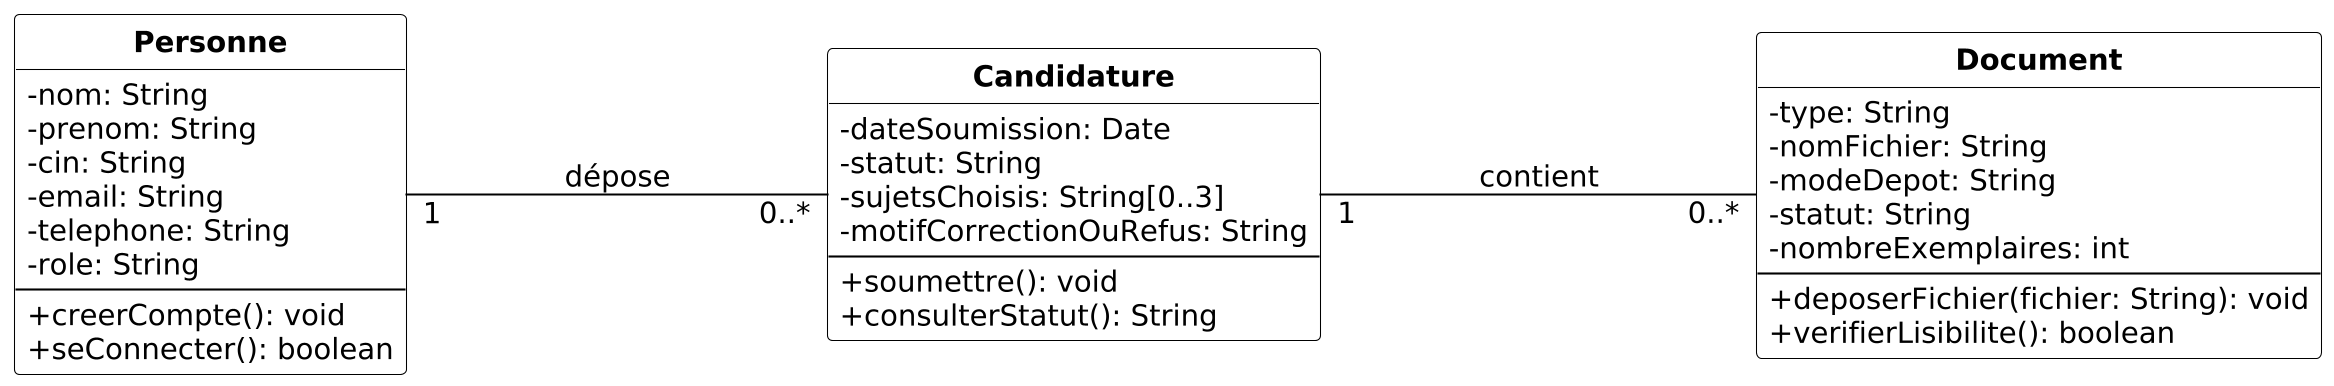

The diagram above was rendered by PlantUML. Its source (embedded in the PNG):
@startuml
skinparamlocked dpi 200
left to right direction
hide circle
skinparam monochrome true
skinparam shadowing false
skinparam backgroundColor white
skinparam defaultFontName "DejaVu Sans"
skinparam defaultFontSize 14
skinparam classAttributeIconSize 0
skinparam classFontStyle bold
skinparam nodesep 90
skinparam ranksep 150
skinparam class {
  BackgroundColor white
  BorderColor black
  FontColor black
  ArrowColor black
}
skinparam ArrowColor black

class Personne {
  - nom: String
  - prenom: String
  - cin: String
  - email: String
  - telephone: String
  - role: String
  --
  + creerCompte(): void
  + seConnecter(): boolean
}

class Candidature {
  - dateSoumission: Date
  - statut: String
  - sujetsChoisis: String[0..3]
  - motifCorrectionOuRefus: String
  --
  + soumettre(): void
  + consulterStatut(): String
}

class Document {
  - type: String
  - nomFichier: String
  - modeDepot: String
  - statut: String
  - nombreExemplaires: int
  --
  + deposerFichier(fichier: String): void
  + verifierLisibilite(): boolean
}

Personne "1" -- "0..*" Candidature : dépose
Candidature "1" -- "0..*" Document : contient
@enduml